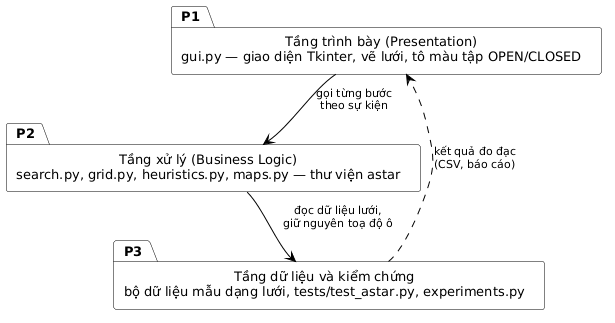

The diagram above was rendered by PlantUML. Its source (embedded in the PNG):
@startuml hinh_3_1_kien_truc_module
' Sơ đồ kiến trúc phân tầng của chương trình — chỉ thang độ xám
skinparam monochrome true
skinparam shadowing false
skinparam defaultFontName "DejaVu Sans"
skinparam nodesep 12
skinparam ranksep 22
skinparam package {
  BackgroundColor White
  BorderColor Black
  FontSize 13
}
skinparam arrow {
  Color Black
  FontSize 11
}
hide stereotype

package "Tầng trình bày (Presentation)\ngui.py — giao diện Tkinter, vẽ lưới, tô màu tập OPEN/CLOSED" as P1

package "Tầng xử lý (Business Logic)\nsearch.py, grid.py, heuristics.py, maps.py — thư viện astar" as P2

package "Tầng dữ liệu và kiểm chứng\nbộ dữ liệu mẫu dạng lưới, tests/test_astar.py, experiments.py" as P3

P1 --> P2 : gọi từng bước\ntheo sự kiện
P2 --> P3 : đọc dữ liệu lưới,\ngiữ nguyên toạ độ ô
P3 ..> P1 : kết quả đo đạc\n(CSV, báo cáo)
@enduml